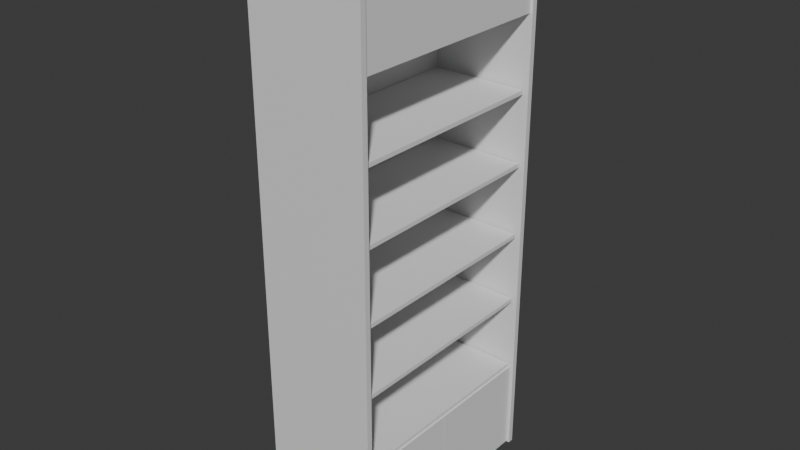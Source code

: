 # Source: tallDisplayShelf.blend  (saved by Blender 4.4.30; exported with 4.5.12 LTS)
import bpy
from mathutils import Matrix  # noqa: F401  (used for matrix-valued properties, if any)

bpy.ops.wm.read_factory_settings(use_empty=True)
scene = bpy.context.scene
scene.name = 'Scene'

# ---- collections
col_collection = bpy.data.collections.new('Collection'); scene.collection.children.link(col_collection)

# ---- materials (node trees are filled in below, after node groups)
mat_material = bpy.data.materials.new('Material')
mat_material.alpha_threshold = 0.0
mat_material.roughness = 0.5
mat_material.line_color = (0.0, 0.0, 0.0, 1.0)
mat_material_001 = bpy.data.materials.new('Material.001')
mat_material_001.alpha_threshold = 0.0
mat_material_001.roughness = 0.5
mat_material_001.line_color = (0.0, 0.0, 0.0, 1.0)
mat_material_002 = bpy.data.materials.new('Material.002')
mat_material_002.alpha_threshold = 0.0
mat_material_002.roughness = 0.5
mat_material_002.line_color = (0.0, 0.0, 0.0, 1.0)

# ---- material node trees
mat_material.use_nodes = True; mat_material.node_tree.nodes.clear()
_N = mat_material.node_tree.nodes; _L = mat_material.node_tree.links
n0 = _N.new('ShaderNodeOutputMaterial'); n0.name = 'Material Output'; n0.location = (300, 300)
n1 = _N.new('ShaderNodeBsdfPrincipled'); n1.name = 'Principled BSDF'; n1.location = (10, 300)
n1.inputs[3].default_value = 1.45
_L.new(n1.outputs[0], n0.inputs[0])
n0.is_active_output = True
mat_material_001.use_nodes = True; mat_material_001.node_tree.nodes.clear()
_N = mat_material_001.node_tree.nodes; _L = mat_material_001.node_tree.links
n0 = _N.new('ShaderNodeOutputMaterial'); n0.name = 'Material Output'; n0.location = (300, 300)
n1 = _N.new('ShaderNodeBsdfPrincipled'); n1.name = 'Principled BSDF'; n1.location = (10, 300)
n1.inputs[3].default_value = 1.45
_L.new(n1.outputs[0], n0.inputs[0])
n0.is_active_output = True
mat_material_002.use_nodes = True; mat_material_002.node_tree.nodes.clear()
_N = mat_material_002.node_tree.nodes; _L = mat_material_002.node_tree.links
n0 = _N.new('ShaderNodeOutputMaterial'); n0.name = 'Material Output'; n0.location = (300, 300)
n1 = _N.new('ShaderNodeBsdfPrincipled'); n1.name = 'Principled BSDF'; n1.location = (10, 300)
n1.inputs[3].default_value = 1.45
_L.new(n1.outputs[0], n0.inputs[0])
n0.is_active_output = True

# ---- world
world_world = bpy.data.worlds.new('World'); scene.world = world_world
world_world.use_nodes = True; world_world.node_tree.nodes.clear()
_N = world_world.node_tree.nodes; _L = world_world.node_tree.links
n0 = _N.new('ShaderNodeOutputWorld'); n0.name = 'World Output'; n0.location = (300, 300)
n1 = _N.new('ShaderNodeBackground'); n1.name = 'Background'; n1.location = (10, 300)
n1.inputs[0].default_value = (0.05088, 0.05088, 0.05088, 1.0)
_L.new(n1.outputs[0], n0.inputs[0])
n0.is_active_output = True
world_world.color = (0.05088, 0.05088, 0.05088)
world_world.sun_shadow_jitter_overblur = 0.0

# ---- meshes
me_cube = bpy.data.meshes.new('Cube')
me_cube.from_pydata([(1.0, 1.0, 1.0), (1.0, 1.0, -1.0), (1.0, -1.0, 1.0), (1.0, -1.0, -1.0), (-1.0, 1.0, 1.0), (-1.0, 1.0, -1.0), (-1.0, -1.0, 1.0), (-1.0, -1.0, -1.0)], [], [(0, 4, 6, 2), (3, 2, 6, 7), (7, 6, 4, 5), (5, 1, 3, 7), (1, 0, 2, 3), (5, 4, 0, 1)])
_uv = me_cube.uv_layers.new(name='UVMap')
_uv.uv.foreach_set('vector', [0.625, 0.5, 0.875, 0.5, 0.875, 0.75, 0.625, 0.75, 0.375, 0.75, 0.625, 0.75, 0.625, 1.0, 0.375, 1.0, 0.375, 0.0, 0.625, 0.0, 0.625, 0.25, 0.375, 0.25, 0.125, 0.5, 0.375, 0.5, 0.375, 0.75, 0.125, 0.75, 0.375, 0.5, 0.625, 0.5, 0.625, 0.75, 0.375, 0.75, 0.375, 0.25, 0.625, 0.25, 0.625, 0.5, 0.375, 0.5])
me_cube.materials.append(mat_material)
me_cube.use_mirror_vertex_groups = False
me_cube.update()
me_cube_001 = bpy.data.meshes.new('Cube.001')
me_cube_001.from_pydata([(1.0, 1.0, 1.0), (1.0, 1.0, -1.0), (1.0, -1.0, 1.0), (1.0, -1.0, -1.0), (-1.0, 1.0, 1.0), (-1.0, 1.0, -1.0), (-1.0, -1.0, 1.0), (-1.0, -1.0, -1.0)], [], [(0, 4, 6, 2), (3, 2, 6, 7), (7, 6, 4, 5), (5, 1, 3, 7), (1, 0, 2, 3), (5, 4, 0, 1)])
_uv = me_cube_001.uv_layers.new(name='UVMap')
_uv.uv.foreach_set('vector', [0.625, 0.5, 0.875, 0.5, 0.875, 0.75, 0.625, 0.75, 0.375, 0.75, 0.625, 0.75, 0.625, 1.0, 0.375, 1.0, 0.375, 0.0, 0.625, 0.0, 0.625, 0.25, 0.375, 0.25, 0.125, 0.5, 0.375, 0.5, 0.375, 0.75, 0.125, 0.75, 0.375, 0.5, 0.625, 0.5, 0.625, 0.75, 0.375, 0.75, 0.375, 0.25, 0.625, 0.25, 0.625, 0.5, 0.375, 0.5])
me_cube_001.materials.append(mat_material_001)
me_cube_001.use_mirror_vertex_groups = False
me_cube_001.update()
me_cube_002 = bpy.data.meshes.new('Cube.002')
me_cube_002.from_pydata([(1.0, 1.0, 1.0), (1.0, 1.0, -1.0), (1.0, -1.0, 1.0), (1.0, -1.0, -1.0), (-1.0, 1.0, 1.0), (-1.0, 1.0, -1.0), (-1.0, -1.0, 1.0), (-1.0, -1.0, -1.0)], [], [(0, 4, 6, 2), (3, 2, 6, 7), (7, 6, 4, 5), (5, 1, 3, 7), (1, 0, 2, 3), (5, 4, 0, 1)])
_uv = me_cube_002.uv_layers.new(name='UVMap')
_uv.uv.foreach_set('vector', [0.625, 0.5, 0.875, 0.5, 0.875, 0.75, 0.625, 0.75, 0.375, 0.75, 0.625, 0.75, 0.625, 1.0, 0.375, 1.0, 0.375, 0.0, 0.625, 0.0, 0.625, 0.25, 0.375, 0.25, 0.125, 0.5, 0.375, 0.5, 0.375, 0.75, 0.125, 0.75, 0.375, 0.5, 0.625, 0.5, 0.625, 0.75, 0.375, 0.75, 0.375, 0.25, 0.625, 0.25, 0.625, 0.5, 0.375, 0.5])
me_cube_002.materials.append(mat_material_002)
me_cube_002.use_mirror_vertex_groups = False
me_cube_002.update()
me_cube_003 = bpy.data.meshes.new('Cube.003')
me_cube_003.from_pydata([(-1.0, -1.0, -1.0), (-1.0, -1.0, 1.0), (-1.0, 1.0, -1.0), (-1.0, 1.0, 1.0), (1.0, -1.0, -1.0), (1.0, -1.0, 1.0), (1.0, 1.0, -1.0), (1.0, 1.0, 1.0)], [], [(0, 1, 3, 2), (2, 3, 7, 6), (6, 7, 5, 4), (4, 5, 1, 0), (2, 6, 4, 0), (7, 3, 1, 5)])
_uv = me_cube_003.uv_layers.new(name='UVMap')
_uv.uv.foreach_set('vector', [0.375, 0.0, 0.625, 0.0, 0.625, 0.25, 0.375, 0.25, 0.375, 0.25, 0.625, 0.25, 0.625, 0.5, 0.375, 0.5, 0.375, 0.5, 0.625, 0.5, 0.625, 0.75, 0.375, 0.75, 0.375, 0.75, 0.625, 0.75, 0.625, 1.0, 0.375, 1.0, 0.125, 0.5, 0.375, 0.5, 0.375, 0.75, 0.125, 0.75, 0.625, 0.5, 0.875, 0.5, 0.875, 0.75, 0.625, 0.75])
me_cube_003.update()
me_cube_004 = bpy.data.meshes.new('Cube.004')
me_cube_004.from_pydata([(-1.0, -1.0, -1.0), (-1.0, -1.0, 1.0), (-1.0, 1.0, -1.0), (-1.0, 1.0, 1.0), (1.0, -1.0, -1.0), (1.0, -1.0, 1.0), (1.0, 1.0, -1.0), (1.0, 1.0, 1.0)], [], [(0, 1, 3, 2), (2, 3, 7, 6), (6, 7, 5, 4), (4, 5, 1, 0), (2, 6, 4, 0), (7, 3, 1, 5)])
_uv = me_cube_004.uv_layers.new(name='UVMap')
_uv.uv.foreach_set('vector', [0.375, 0.0, 0.625, 0.0, 0.625, 0.25, 0.375, 0.25, 0.375, 0.25, 0.625, 0.25, 0.625, 0.5, 0.375, 0.5, 0.375, 0.5, 0.625, 0.5, 0.625, 0.75, 0.375, 0.75, 0.375, 0.75, 0.625, 0.75, 0.625, 1.0, 0.375, 1.0, 0.125, 0.5, 0.375, 0.5, 0.375, 0.75, 0.125, 0.75, 0.625, 0.5, 0.875, 0.5, 0.875, 0.75, 0.625, 0.75])
me_cube_004.update()
me_plane = bpy.data.meshes.new('Plane')
me_plane.from_pydata([(-1.0, -1.0, 0.0), (1.0, -1.0, 0.0), (-1.0, 1.0, 0.0), (1.0, 1.0, 0.0)], [], [(0, 1, 3, 2)])
_uv = me_plane.uv_layers.new(name='UVMap')
_uv.uv.foreach_set('vector', [0.0, 0.0, 1.0, 0.0, 1.0, 1.0, 0.0, 1.0])
me_plane.update()
me_cube_005 = bpy.data.meshes.new('Cube.005')
me_cube_005.from_pydata([(-1.0, -1.0, -1.0), (-1.0, -1.0, 1.0), (-1.0, 1.0, -1.0), (-1.0, 1.0, 1.0), (1.0, -1.0, -1.0), (1.0, -1.0, 1.0), (1.0, 1.0, -1.0), (1.0, 1.0, 1.0)], [], [(0, 1, 3, 2), (2, 3, 7, 6), (6, 7, 5, 4), (4, 5, 1, 0), (2, 6, 4, 0), (7, 3, 1, 5)])
_uv = me_cube_005.uv_layers.new(name='UVMap')
_uv.uv.foreach_set('vector', [0.375, 0.0, 0.625, 0.0, 0.625, 0.25, 0.375, 0.25, 0.375, 0.25, 0.625, 0.25, 0.625, 0.5, 0.375, 0.5, 0.375, 0.5, 0.625, 0.5, 0.625, 0.75, 0.375, 0.75, 0.375, 0.75, 0.625, 0.75, 0.625, 1.0, 0.375, 1.0, 0.125, 0.5, 0.375, 0.5, 0.375, 0.75, 0.125, 0.75, 0.625, 0.5, 0.875, 0.5, 0.875, 0.75, 0.625, 0.75])
me_cube_005.update()
me_cube_006 = bpy.data.meshes.new('Cube.006')
me_cube_006.from_pydata([(-1.0, -1.0, -1.0), (-1.0, -1.0, 1.0), (-1.0, 1.0, -1.0), (-1.0, 1.0, 1.0), (1.0, -1.0, -1.0), (1.0, -1.0, 1.0), (1.0, 1.0, -1.0), (1.0, 1.0, 1.0)], [], [(0, 1, 3, 2), (2, 3, 7, 6), (6, 7, 5, 4), (4, 5, 1, 0), (2, 6, 4, 0), (7, 3, 1, 5)])
_uv = me_cube_006.uv_layers.new(name='UVMap')
_uv.uv.foreach_set('vector', [0.375, 0.0, 0.625, 0.0, 0.625, 0.25, 0.375, 0.25, 0.375, 0.25, 0.625, 0.25, 0.625, 0.5, 0.375, 0.5, 0.375, 0.5, 0.625, 0.5, 0.625, 0.75, 0.375, 0.75, 0.375, 0.75, 0.625, 0.75, 0.625, 1.0, 0.375, 1.0, 0.125, 0.5, 0.375, 0.5, 0.375, 0.75, 0.125, 0.75, 0.625, 0.5, 0.875, 0.5, 0.875, 0.75, 0.625, 0.75])
me_cube_006.update()
me_cube_007 = bpy.data.meshes.new('Cube.007')
me_cube_007.from_pydata([(-1.0, -1.0, -1.0), (-1.0, -1.0, 1.0), (-1.0, 1.0, -1.0), (-1.0, 1.0, 1.0), (1.0, -1.0, -1.0), (1.0, -1.0, 1.0), (1.0, 1.0, -1.0), (1.0, 1.0, 1.0)], [], [(0, 1, 3, 2), (2, 3, 7, 6), (6, 7, 5, 4), (4, 5, 1, 0), (2, 6, 4, 0), (7, 3, 1, 5)])
_uv = me_cube_007.uv_layers.new(name='UVMap')
_uv.uv.foreach_set('vector', [0.375, 0.0, 0.625, 0.0, 0.625, 0.25, 0.375, 0.25, 0.375, 0.25, 0.625, 0.25, 0.625, 0.5, 0.375, 0.5, 0.375, 0.5, 0.625, 0.5, 0.625, 0.75, 0.375, 0.75, 0.375, 0.75, 0.625, 0.75, 0.625, 1.0, 0.375, 1.0, 0.125, 0.5, 0.375, 0.5, 0.375, 0.75, 0.125, 0.75, 0.625, 0.5, 0.875, 0.5, 0.875, 0.75, 0.625, 0.75])
me_cube_007.update()
me_cube_008 = bpy.data.meshes.new('Cube.008')
me_cube_008.from_pydata([(-1.0, -1.0, -1.0), (-1.0, -1.0, 1.0), (-1.0, 1.0, -1.0), (-1.0, 1.0, 1.0), (1.0, -1.0, -1.0), (1.0, -1.0, 1.0), (1.0, 1.0, -1.0), (1.0, 1.0, 1.0)], [], [(0, 1, 3, 2), (2, 3, 7, 6), (6, 7, 5, 4), (4, 5, 1, 0), (2, 6, 4, 0), (7, 3, 1, 5)])
_uv = me_cube_008.uv_layers.new(name='UVMap')
_uv.uv.foreach_set('vector', [0.375, 0.0, 0.625, 0.0, 0.625, 0.25, 0.375, 0.25, 0.375, 0.25, 0.625, 0.25, 0.625, 0.5, 0.375, 0.5, 0.375, 0.5, 0.625, 0.5, 0.625, 0.75, 0.375, 0.75, 0.375, 0.75, 0.625, 0.75, 0.625, 1.0, 0.375, 1.0, 0.125, 0.5, 0.375, 0.5, 0.375, 0.75, 0.125, 0.75, 0.625, 0.5, 0.875, 0.5, 0.875, 0.75, 0.625, 0.75])
me_cube_008.update()
me_cube_009 = bpy.data.meshes.new('Cube.009')
me_cube_009.from_pydata([(-1.0, -1.0, -1.0), (-1.0, -1.0, 1.0), (-1.0, 1.0, -1.0), (-1.0, 1.0, 1.0), (1.0, -1.0, -1.0), (1.0, -1.0, 1.0), (1.0, 1.0, -1.0), (1.0, 1.0, 1.0)], [], [(0, 1, 3, 2), (2, 3, 7, 6), (6, 7, 5, 4), (4, 5, 1, 0), (2, 6, 4, 0), (7, 3, 1, 5)])
_uv = me_cube_009.uv_layers.new(name='UVMap')
_uv.uv.foreach_set('vector', [0.375, 0.0, 0.625, 0.0, 0.625, 0.25, 0.375, 0.25, 0.375, 0.25, 0.625, 0.25, 0.625, 0.5, 0.375, 0.5, 0.375, 0.5, 0.625, 0.5, 0.625, 0.75, 0.375, 0.75, 0.375, 0.75, 0.625, 0.75, 0.625, 1.0, 0.375, 1.0, 0.125, 0.5, 0.375, 0.5, 0.375, 0.75, 0.125, 0.75, 0.625, 0.5, 0.875, 0.5, 0.875, 0.75, 0.625, 0.75])
me_cube_009.update()
me_plane_001 = bpy.data.meshes.new('Plane.001')
me_plane_001.from_pydata([(-1.0, -1.0, 0.0), (1.0, -1.0, 0.0), (-1.0, 1.0, 0.0), (1.0, 1.0, 0.0)], [], [(0, 1, 3, 2)])
_uv = me_plane_001.uv_layers.new(name='UVMap')
_uv.uv.foreach_set('vector', [0.0, 0.0, 1.0, 0.0, 1.0, 1.0, 0.0, 1.0])
me_plane_001.update()

# ---- objects
ob_back = bpy.data.objects.new('back', me_cube)
ob_leftwall = bpy.data.objects.new('leftWall', me_cube_001)
ob_rightwall = bpy.data.objects.new('rightWall', me_cube_002)
ob_leftcabinet = bpy.data.objects.new('leftCabinet', me_cube_003)
ob_rightcabinet = bpy.data.objects.new('rightCabinet', me_cube_004)
ob_displaypanel = bpy.data.objects.new('displayPanel', me_plane)
ob_shelf1 = bpy.data.objects.new('shelf1', me_cube_005)
ob_shelf2 = bpy.data.objects.new('shelf2', me_cube_006)
ob_shelf3 = bpy.data.objects.new('shelf3', me_cube_007)
ob_shelf4 = bpy.data.objects.new('shelf4', me_cube_008)
ob_shelf5 = bpy.data.objects.new('shelf5', me_cube_009)
ob_displaypanel_under = bpy.data.objects.new('displayPanel.under', me_plane_001)

# ---- transforms, parenting, visibility, modifiers, constraints
ob_back.location = (-1.878, 0.004653, 3.465)
ob_back.scale = (0.09114, 1.427, 3.531)
ob_back.lock_rotations_4d = False
ob_back.empty_display_type = 'ARROWS'
ob_back.lineart.crease_threshold = 0.0
ob_leftwall.location = (-1.221, -1.397, 3.465)
ob_leftwall.rotation_euler = (0.0, -0.0, 1.571)
ob_leftwall.scale = (0.03547, 0.7323, 3.531)
ob_leftwall.lock_rotations_4d = False
ob_leftwall.empty_display_type = 'ARROWS'
ob_leftwall.lineart.crease_threshold = 0.0
ob_rightwall.location = (-1.221, 1.405, 3.465)
ob_rightwall.rotation_euler = (0.0, -0.0, 1.571)
ob_rightwall.scale = (0.03547, 0.7323, 3.531)
ob_rightwall.lock_rotations_4d = False
ob_rightwall.empty_display_type = 'ARROWS'
ob_rightwall.lineart.crease_threshold = 0.0
ob_leftcabinet.location = (-1.2, -0.6828, 0.5351)
ob_leftcabinet.scale = (0.6716, 0.6792, 0.5933)
ob_rightcabinet.location = (-1.2, 0.6804, 0.5351)
ob_rightcabinet.scale = (0.6716, 0.6792, 0.5933)
ob_displaypanel.location = (-0.5196, 0.00444, 6.371)
ob_displaypanel.rotation_euler = (-0.0, 1.571, -0.0)
ob_displaypanel.scale = (0.6162, 1.365, 1.0)
ob_shelf1.location = (-1.165, 0.0, 1.151)
ob_shelf1.scale = (0.6169, 1.345, -0.02561)
ob_shelf2.location = (-1.165, 0.0, 2.115)
ob_shelf2.scale = (0.6169, 1.345, -0.02561)
ob_shelf3.location = (-1.165, 0.0, 3.01)
ob_shelf3.scale = (0.6169, 1.345, -0.02561)
ob_shelf4.location = (-1.165, 0.0, 3.938)
ob_shelf4.scale = (0.6169, 1.345, -0.02561)
ob_shelf5.location = (-1.165, 0.0, 4.839)
ob_shelf5.scale = (0.6169, 1.345, -0.02561)
ob_displaypanel_under.location = (-1.169, 0.00444, 5.745)
ob_displaypanel_under.rotation_euler = (-0.0, 3.142, -0.0)
ob_displaypanel_under.scale = (0.6162, 1.365, 1.0)

# ---- collection membership
col_collection.objects.link(ob_back)
col_collection.objects.link(ob_leftwall)
col_collection.objects.link(ob_rightwall)
col_collection.objects.link(ob_leftcabinet)
col_collection.objects.link(ob_rightcabinet)
col_collection.objects.link(ob_displaypanel)
col_collection.objects.link(ob_shelf1)
col_collection.objects.link(ob_shelf2)
col_collection.objects.link(ob_shelf3)
col_collection.objects.link(ob_shelf4)
col_collection.objects.link(ob_shelf5)
col_collection.objects.link(ob_displaypanel_under)

# ---- scene / render settings (as saved in the file)
scene.frame_start = 1; scene.frame_end = 250; scene.frame_set(1)
scene.render.engine = 'BLENDER_EEVEE_NEXT'
bpy.context.view_layer.update()

# ---- added for rendering (the .blend has no active camera and no usable light): camera, sun
cam_auto = bpy.data.cameras.new('AutoCamera')
cam_auto.lens = 50.0
cam_auto.sensor_width = 36.0
cam_auto.clip_end = 1000.0
ob_auto_camera = bpy.data.objects.new('AutoCamera', cam_auto)
scene.collection.objects.link(ob_auto_camera)
ob_auto_camera.location = (5.95621, -8.61828, 9.21287)
ob_auto_camera.rotation_euler = (1.09748, -7.21219e-08, 0.694738)
scene.camera = ob_auto_camera
light_auto_sun = bpy.data.lights.new('AutoSun', 'SUN')
light_auto_sun.energy = 3.0
light_auto_sun.angle = 0.0523599
ob_auto_sun = bpy.data.objects.new('AutoSun', light_auto_sun)
scene.collection.objects.link(ob_auto_sun)
ob_auto_sun.rotation_euler = (0.872665, 0.174533, 0.523599)
bpy.context.view_layer.update()
